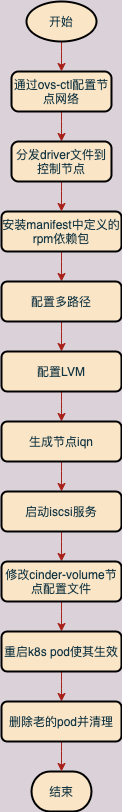

The diagram above was exported from draw.io. Its source (the exported page's mxGraphModel, read from the mxfile embedded in the PNG):
<mxGraphModel dx="1053" dy="612" grid="1" gridSize="10" guides="1" tooltips="1" connect="1" arrows="1" fold="1" page="1" pageScale="1" pageWidth="827" pageHeight="1169" background="#DAD2D8" math="0" shadow="0">
  <root>
    <mxCell id="0" />
    <mxCell id="1" parent="0" />
    <mxCell id="26" value="" style="edgeStyle=orthogonalEdgeStyle;curved=0;rounded=1;sketch=0;orthogonalLoop=1;jettySize=auto;html=1;strokeColor=#A8201A;fillColor=#FAE5C7;fontColor=#143642;" edge="1" parent="1" source="2" target="25">
      <mxGeometry relative="1" as="geometry" />
    </mxCell>
    <mxCell id="2" value="通过ovs-ctl配置节点网络" style="rounded=1;whiteSpace=wrap;html=1;absoluteArcSize=1;arcSize=14;strokeWidth=2;sketch=0;fillColor=#FAE5C7;fontColor=#143642;" vertex="1" parent="1">
      <mxGeometry x="270" y="140" width="100" height="40" as="geometry" />
    </mxCell>
    <mxCell id="11" value="" style="edgeStyle=orthogonalEdgeStyle;curved=0;rounded=1;sketch=0;orthogonalLoop=1;jettySize=auto;html=1;strokeColor=#A8201A;fillColor=#FAE5C7;fontColor=#143642;" edge="1" parent="1" source="5" target="10">
      <mxGeometry relative="1" as="geometry" />
    </mxCell>
    <mxCell id="5" value="安装manifest中定义的rpm依赖包" style="whiteSpace=wrap;html=1;rounded=1;fontColor=#143642;strokeWidth=2;fillColor=#FAE5C7;arcSize=14;sketch=0;" vertex="1" parent="1">
      <mxGeometry x="260" y="280" width="120" height="40" as="geometry" />
    </mxCell>
    <mxCell id="9" style="edgeStyle=orthogonalEdgeStyle;curved=0;rounded=1;sketch=0;orthogonalLoop=1;jettySize=auto;html=1;entryX=0.5;entryY=0;entryDx=0;entryDy=0;strokeColor=#A8201A;fillColor=#FAE5C7;fontColor=#143642;" edge="1" parent="1" source="7" target="2">
      <mxGeometry relative="1" as="geometry" />
    </mxCell>
    <mxCell id="7" value="开始" style="strokeWidth=2;html=1;shape=mxgraph.flowchart.start_1;whiteSpace=wrap;rounded=0;sketch=0;fillColor=#FAE5C7;fontColor=#143642;" vertex="1" parent="1">
      <mxGeometry x="285" y="70" width="70" height="40" as="geometry" />
    </mxCell>
    <mxCell id="13" value="" style="edgeStyle=orthogonalEdgeStyle;curved=0;rounded=1;sketch=0;orthogonalLoop=1;jettySize=auto;html=1;strokeColor=#A8201A;fillColor=#FAE5C7;fontColor=#143642;" edge="1" parent="1" source="10" target="12">
      <mxGeometry relative="1" as="geometry" />
    </mxCell>
    <mxCell id="10" value="配置多路径" style="whiteSpace=wrap;html=1;rounded=1;fontColor=#143642;strokeWidth=2;fillColor=#FAE5C7;arcSize=14;sketch=0;" vertex="1" parent="1">
      <mxGeometry x="260" y="350" width="120" height="40" as="geometry" />
    </mxCell>
    <mxCell id="16" value="" style="edgeStyle=orthogonalEdgeStyle;curved=0;rounded=1;sketch=0;orthogonalLoop=1;jettySize=auto;html=1;strokeColor=#A8201A;fillColor=#FAE5C7;fontColor=#143642;" edge="1" parent="1" source="12" target="15">
      <mxGeometry relative="1" as="geometry" />
    </mxCell>
    <mxCell id="12" value="配置LVM" style="whiteSpace=wrap;html=1;rounded=1;fontColor=#143642;strokeWidth=2;fillColor=#FAE5C7;arcSize=14;sketch=0;" vertex="1" parent="1">
      <mxGeometry x="260" y="420" width="120" height="40" as="geometry" />
    </mxCell>
    <mxCell id="18" value="" style="edgeStyle=orthogonalEdgeStyle;curved=0;rounded=1;sketch=0;orthogonalLoop=1;jettySize=auto;html=1;strokeColor=#A8201A;fillColor=#FAE5C7;fontColor=#143642;" edge="1" parent="1" source="15" target="17">
      <mxGeometry relative="1" as="geometry" />
    </mxCell>
    <mxCell id="15" value="生成节点iqn" style="whiteSpace=wrap;html=1;rounded=1;fontColor=#143642;strokeWidth=2;fillColor=#FAE5C7;arcSize=14;sketch=0;" vertex="1" parent="1">
      <mxGeometry x="260" y="490" width="120" height="40" as="geometry" />
    </mxCell>
    <mxCell id="20" value="" style="edgeStyle=orthogonalEdgeStyle;curved=0;rounded=1;sketch=0;orthogonalLoop=1;jettySize=auto;html=1;strokeColor=#A8201A;fillColor=#FAE5C7;fontColor=#143642;" edge="1" parent="1" source="17" target="19">
      <mxGeometry relative="1" as="geometry" />
    </mxCell>
    <mxCell id="17" value="启动iscsi服务" style="whiteSpace=wrap;html=1;rounded=1;fontColor=#143642;strokeWidth=2;fillColor=#FAE5C7;arcSize=14;sketch=0;" vertex="1" parent="1">
      <mxGeometry x="260" y="560" width="120" height="40" as="geometry" />
    </mxCell>
    <mxCell id="22" value="" style="edgeStyle=orthogonalEdgeStyle;curved=0;rounded=1;sketch=0;orthogonalLoop=1;jettySize=auto;html=1;strokeColor=#A8201A;fillColor=#FAE5C7;fontColor=#143642;" edge="1" parent="1" source="19" target="21">
      <mxGeometry relative="1" as="geometry" />
    </mxCell>
    <mxCell id="19" value="修改cinder-volume节点配置文件" style="whiteSpace=wrap;html=1;rounded=1;fontColor=#143642;strokeWidth=2;fillColor=#FAE5C7;arcSize=14;sketch=0;" vertex="1" parent="1">
      <mxGeometry x="260" y="630" width="120" height="40" as="geometry" />
    </mxCell>
    <mxCell id="35" value="" style="edgeStyle=orthogonalEdgeStyle;curved=0;rounded=1;sketch=0;orthogonalLoop=1;jettySize=auto;html=1;strokeColor=#A8201A;fillColor=#FAE5C7;fontColor=#143642;" edge="1" parent="1" source="21" target="34">
      <mxGeometry relative="1" as="geometry" />
    </mxCell>
    <mxCell id="21" value="重启k8s pod使其生效" style="whiteSpace=wrap;html=1;rounded=1;fontColor=#143642;strokeWidth=2;fillColor=#FAE5C7;arcSize=14;sketch=0;" vertex="1" parent="1">
      <mxGeometry x="260" y="700" width="120" height="40" as="geometry" />
    </mxCell>
    <mxCell id="27" value="" style="edgeStyle=orthogonalEdgeStyle;curved=0;rounded=1;sketch=0;orthogonalLoop=1;jettySize=auto;html=1;strokeColor=#A8201A;fillColor=#FAE5C7;fontColor=#143642;" edge="1" parent="1" source="25" target="5">
      <mxGeometry relative="1" as="geometry" />
    </mxCell>
    <mxCell id="25" value="分发driver文件到控制节点" style="rounded=1;whiteSpace=wrap;html=1;absoluteArcSize=1;arcSize=14;strokeWidth=2;sketch=0;fillColor=#FAE5C7;fontColor=#143642;" vertex="1" parent="1">
      <mxGeometry x="270" y="210" width="100" height="40" as="geometry" />
    </mxCell>
    <mxCell id="31" value="结束" style="strokeWidth=2;html=1;shape=mxgraph.flowchart.terminator;whiteSpace=wrap;rounded=0;sketch=0;fillColor=#FAE5C7;fontColor=#143642;" vertex="1" parent="1">
      <mxGeometry x="290" y="840" width="60" height="40" as="geometry" />
    </mxCell>
    <mxCell id="36" value="" style="edgeStyle=orthogonalEdgeStyle;curved=0;rounded=1;sketch=0;orthogonalLoop=1;jettySize=auto;html=1;strokeColor=#A8201A;fillColor=#FAE5C7;fontColor=#143642;" edge="1" parent="1" source="34" target="31">
      <mxGeometry relative="1" as="geometry" />
    </mxCell>
    <mxCell id="34" value="删除老的pod并清理" style="whiteSpace=wrap;html=1;rounded=1;fontColor=#143642;strokeWidth=2;fillColor=#FAE5C7;arcSize=14;sketch=0;" vertex="1" parent="1">
      <mxGeometry x="260" y="770" width="120" height="40" as="geometry" />
    </mxCell>
  </root>
</mxGraphModel>